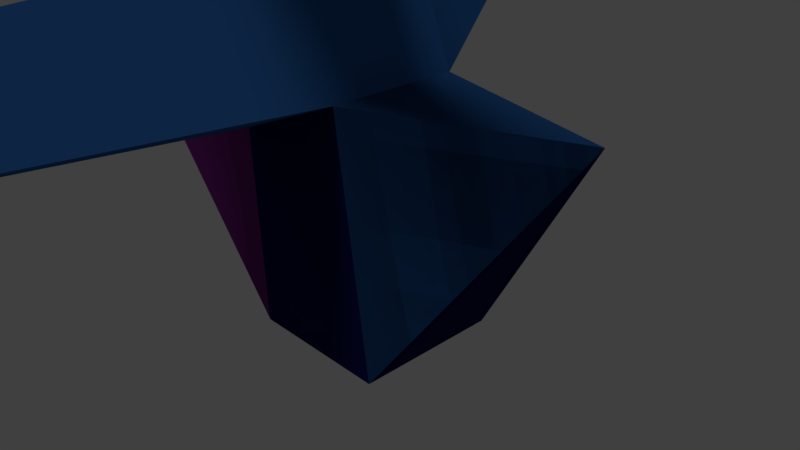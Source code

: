 # Source: spikey.blend  (saved by Blender 2.77.0; exported with 4.5.12 LTS)
import bpy
from mathutils import Matrix  # noqa: F401  (used for matrix-valued properties, if any)

bpy.ops.wm.read_factory_settings(use_empty=True)
scene = bpy.context.scene
scene.name = 'Scene'

# ---- collections
col_collection_1 = bpy.data.collections.new('Collection 1'); scene.collection.children.link(col_collection_1)

# ---- materials (node trees are filled in below, after node groups)
mat_material = bpy.data.materials.new('Material')
mat_material.alpha_threshold = 0.0
mat_material.use_transparent_shadow = False
mat_material.diffuse_color = (0.02731, 0.1225, 0.3757, 1.0)
mat_material.roughness = 0.5
mat_material.specular_intensity = 0.0
mat_material.line_color = (0.0, 0.0, 0.0, 1.0)
mat_material_001 = bpy.data.materials.new('Material.001')
mat_material_001.alpha_threshold = 0.0
mat_material_001.use_transparent_shadow = False
mat_material_001.diffuse_color = (0.3047, 0.0394, 0.3588, 1.0)
mat_material_001.roughness = 0.5
mat_material_001.specular_intensity = 0.0
mat_material_002 = bpy.data.materials.new('Material.002')
mat_material_002.alpha_threshold = 0.0
mat_material_002.use_transparent_shadow = False
mat_material_002.diffuse_color = (0.01006, 0.01906, 0.1734, 1.0)
mat_material_002.roughness = 0.5
mat_material_002.specular_intensity = 0.0
mat_material_003 = bpy.data.materials.new('Material.003')
mat_material_003.alpha_threshold = 0.0
mat_material_003.use_transparent_shadow = False
mat_material_003.roughness = 0.5
mat_material_004 = bpy.data.materials.new('Material.004')
mat_material_004.alpha_threshold = 0.0
mat_material_004.use_transparent_shadow = False
mat_material_004.diffuse_color = (0.2598, 0.01339, 0.02605, 1.0)
mat_material_004.roughness = 0.5

# ---- material node trees

# ---- world
world_world = bpy.data.worlds.new('World'); scene.world = world_world
world_world.color = (0.05088, 0.05088, 0.05088)
world_world.use_sun_shadow = False
world_world.sun_shadow_jitter_overblur = 0.0
world_world.cycles.sampling_method = 'MANUAL'

# ---- cameras
cam_camera = bpy.data.cameras.new('Camera')
cam_camera.clip_end = 100.0
cam_camera.lens = 35.0
cam_camera.sensor_width = 32.0
cam_camera.sensor_height = 18.0
cam_camera.ortho_scale = 7.314
cam_camera.dof.focus_distance = 0.0
cam_camera.dof.aperture_fstop = 128.0

# ---- lights
light_spot = bpy.data.lights.new('Spot', 'SUN')
light_spot.transmission_factor = 0.0
light_spot.angle = 0.1993
light_spot.energy = 1.0
light_spot.shadow_buffer_clip_start = 0.5
light_spot.shadow_soft_size = 0.1
light_spot.shadow_cascade_max_distance = 1000.0

# ---- meshes
me_cube_002 = bpy.data.meshes.new('Cube.002')
me_cube_002.from_pydata([(1.0, 1.0, -1.0), (1.0, -1.0, -1.0), (-1.0, -1.0, -1.0), (-1.0, 1.0, -1.0), (0.4375, 0.9028, 2.311), (0.4375, -0.9028, 2.311), (-1.238, -0.9028, 1.638), (-1.238, 0.9028, 1.638), (3.113, 0.263, 2.252), (-14.93, 0.2987, 12.09)], [], [(5, 1, 8), (1, 5, 6, 2), (2, 6, 9), (4, 0, 3, 7), (0, 4, 8), (6, 7, 9), (1, 0, 8), (7, 3, 9), (3, 2, 9), (4, 5, 8)])
me_cube_002.polygons.foreach_set('material_index', [4, 4, 4, 3, 4, 3, 4, 3, 4, 4])
me_cube_002.materials.append(mat_material)
me_cube_002.materials.append(mat_material_001)
me_cube_002.materials.append(mat_material_002)
me_cube_002.materials.append(mat_material_003)
me_cube_002.materials.append(mat_material_004)
me_cube_002.use_remesh_preserve_volume = False
me_cube_002.use_remesh_preserve_attributes = False
me_cube_002.use_mirror_vertex_groups = False
me_cube_002.update()
me_cube_001 = bpy.data.meshes.new('Cube.001')
me_cube_001.from_pydata([(-1.238, 0.9028, 1.638), (0.4375, 0.9028, 2.311), (0.4375, -0.9028, 2.311), (-1.238, -0.9028, 1.638), (-1.911, 0.9028, 3.313), (-0.2353, 0.9028, 3.986), (-0.2353, -0.9028, 3.986), (-1.911, -0.9028, 3.313), (-0.7462, 3.019, 2.836), (-0.7462, -13.63, 2.836)], [], [(5, 1, 8), (1, 5, 6, 2), (2, 6, 9), (4, 0, 3, 7), (0, 4, 8), (6, 7, 9), (1, 0, 8), (7, 3, 9), (3, 2, 9), (4, 5, 8)])
me_cube_001.materials.append(mat_material)
me_cube_001.use_remesh_preserve_volume = False
me_cube_001.use_remesh_preserve_attributes = False
me_cube_001.use_mirror_vertex_groups = False
me_cube_001.update()
me_cube = bpy.data.meshes.new('Cube')
me_cube.from_pydata([(1.0, 1.0, -1.0), (1.0, -1.0, -1.0), (-1.0, -1.0, -1.0), (-1.0, 1.0, -1.0), (0.4375, 0.9028, 2.311), (0.4375, -0.9028, 2.311), (-1.238, -0.9028, 1.638), (-1.238, 0.9028, 1.638), (3.113, 0.263, 2.252), (-14.93, 0.2987, 12.09)], [], [(5, 1, 8), (1, 5, 6, 2), (2, 6, 9), (4, 0, 3, 7), (0, 4, 8), (6, 7, 9), (1, 0, 8), (7, 3, 9), (3, 2, 9), (4, 5, 8)])
me_cube.polygons.foreach_set('material_index', [0, 2, 1, 2, 0, 1, 2, 1, 2, 0])
me_cube.materials.append(mat_material)
me_cube.materials.append(mat_material_001)
me_cube.materials.append(mat_material_002)
me_cube.use_remesh_preserve_volume = False
me_cube.use_remesh_preserve_attributes = False
me_cube.use_mirror_vertex_groups = False
me_cube.update()

# ---- objects
ob_spot = bpy.data.objects.new('Spot', light_spot)
ob_empty = bpy.data.objects.new('Empty', None)
ob_cube_002 = bpy.data.objects.new('Cube.002', me_cube_002)
ob_cube_001 = bpy.data.objects.new('Cube.001', me_cube_001)
ob_camera = bpy.data.objects.new('Camera', cam_camera)
ob_cube = bpy.data.objects.new('Cube', me_cube)

# ---- transforms, parenting, visibility, modifiers, constraints
ob_spot.location = (-6.403, -6.172, 34.13)
ob_spot.rotation_euler = (0.1734, -0.1311, 0.2423)
ob_spot.lineart.crease_threshold = 0.0
ob_empty.location = (-0.7366, -8.012e-08, 2.812)
ob_empty.rotation_euler = (-0.3819, -4.581e-08, 1.571)
ob_empty.scale = (0.9028, 0.9028, 0.9028)
ob_empty.empty_display_type = 'ARROWS'
ob_empty.empty_image_offset = (0.0, 0.0)
ob_empty.lineart.crease_threshold = 0.0
ob_cube_002.location = (0.0, 0.0, 0.0)
ob_cube_002.lock_rotations_4d = False
ob_cube_002.empty_display_type = 'ARROWS'
ob_cube_002.hide_viewport = True
ob_cube_002.lineart.crease_threshold = 0.0
_m = ob_cube_002.modifiers.new('Array', 'ARRAY')
_m.count = 20
_m.constant_offset_displace = (0.0, 0.0, 0.0)
_m.use_relative_offset = False
_m.use_merge_vertices = True
_m.use_object_offset = True
_m.offset_object = ob_empty
ob_cube_001.location = (0.0, 0.0, 0.0)
ob_cube_001.lock_rotations_4d = False
ob_cube_001.empty_display_type = 'ARROWS'
ob_cube_001.hide_viewport = True
ob_cube_001.lineart.crease_threshold = 0.0
ob_camera.location = (7.481, -6.508, 5.344)
ob_camera.rotation_euler = (1.109, 0.01082, 0.8149)
ob_camera.lock_rotations_4d = False
ob_camera.empty_display_type = 'ARROWS'
ob_camera.color = (0.0, 0.0, 0.0, 0.0)
ob_camera.hide_viewport = True
ob_camera.display_type = 'WIRE'
ob_camera.lineart.crease_threshold = 0.0
ob_cube.location = (0.0, 0.0, 0.0)
ob_cube.lock_rotations_4d = False
ob_cube.empty_display_type = 'ARROWS'
ob_cube.lineart.crease_threshold = 0.0
_m = ob_cube.modifiers.new('Array', 'ARRAY')
_m.count = 20
_m.constant_offset_displace = (0.0, 0.0, 0.0)
_m.use_relative_offset = False
_m.use_merge_vertices = True
_m.use_object_offset = True
_m.offset_object = ob_empty

# ---- collection membership
col_collection_1.objects.link(ob_spot)
col_collection_1.objects.link(ob_empty)
col_collection_1.objects.link(ob_cube_002)
col_collection_1.objects.link(ob_cube_001)
col_collection_1.objects.link(ob_camera)
col_collection_1.objects.link(ob_cube)

# ---- scene / render settings (as saved in the file)
scene.camera = ob_camera
scene.frame_start = 1; scene.frame_end = 250; scene.frame_set(1)
scene.render.engine = 'BLENDER_EEVEE_NEXT'
scene.render.resolution_percentage = 50
scene.render.dither_intensity = 0.0
scene.cycles.use_denoising = False
scene.cycles.samples = 128
scene.cycles.sampling_pattern = 'TABULATED_SOBOL'
scene.cycles.light_sampling_threshold = 0.0
scene.cycles.use_adaptive_sampling = False
scene.cycles.use_light_tree = False
scene.cycles.blur_glossy = 0.0
scene.cycles.sample_clamp_indirect = 0.0
scene.view_settings.view_transform = 'Standard'
bpy.context.view_layer.update()
